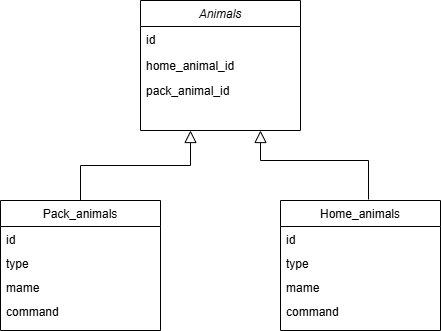

The diagram above was exported from draw.io. Its source (the exported page's mxGraphModel, read from the mxfile embedded in the PNG):
<mxGraphModel dx="1434" dy="830" grid="1" gridSize="10" guides="1" tooltips="1" connect="1" arrows="1" fold="1" page="1" pageScale="1" pageWidth="827" pageHeight="1169" math="0" shadow="0">
  <root>
    <mxCell id="WIyWlLk6GJQsqaUBKTNV-0" />
    <mxCell id="WIyWlLk6GJQsqaUBKTNV-1" parent="WIyWlLk6GJQsqaUBKTNV-0" />
    <mxCell id="zkfFHV4jXpPFQw0GAbJ--0" value="Animals" style="swimlane;fontStyle=2;align=center;verticalAlign=top;childLayout=stackLayout;horizontal=1;startSize=26;horizontalStack=0;resizeParent=1;resizeLast=0;collapsible=1;marginBottom=0;rounded=0;shadow=0;strokeWidth=1;" parent="WIyWlLk6GJQsqaUBKTNV-1" vertex="1">
      <mxGeometry x="360" y="120" width="160" height="130" as="geometry">
        <mxRectangle x="230" y="140" width="160" height="26" as="alternateBounds" />
      </mxGeometry>
    </mxCell>
    <mxCell id="zkfFHV4jXpPFQw0GAbJ--1" value="id" style="text;align=left;verticalAlign=top;spacingLeft=4;spacingRight=4;overflow=hidden;rotatable=0;points=[[0,0.5],[1,0.5]];portConstraint=eastwest;" parent="zkfFHV4jXpPFQw0GAbJ--0" vertex="1">
      <mxGeometry y="26" width="160" height="26" as="geometry" />
    </mxCell>
    <mxCell id="zkfFHV4jXpPFQw0GAbJ--2" value="home_animal_id" style="text;align=left;verticalAlign=top;spacingLeft=4;spacingRight=4;overflow=hidden;rotatable=0;points=[[0,0.5],[1,0.5]];portConstraint=eastwest;rounded=0;shadow=0;html=0;" parent="zkfFHV4jXpPFQw0GAbJ--0" vertex="1">
      <mxGeometry y="52" width="160" height="26" as="geometry" />
    </mxCell>
    <mxCell id="zkfFHV4jXpPFQw0GAbJ--4" value="" style="line;html=1;strokeWidth=1;align=left;verticalAlign=middle;spacingTop=-1;spacingLeft=3;spacingRight=3;rotatable=0;labelPosition=right;points=[];portConstraint=eastwest;" parent="zkfFHV4jXpPFQw0GAbJ--0" vertex="1">
      <mxGeometry y="78" width="160" as="geometry" />
    </mxCell>
    <mxCell id="zkfFHV4jXpPFQw0GAbJ--12" value="" style="endArrow=block;endSize=10;endFill=0;shadow=0;strokeWidth=1;rounded=0;curved=0;edgeStyle=elbowEdgeStyle;elbow=vertical;exitX=0.5;exitY=0;exitDx=0;exitDy=0;" parent="WIyWlLk6GJQsqaUBKTNV-1" source="dYXSafKHrekfXHnLznGL-78" edge="1">
      <mxGeometry width="160" relative="1" as="geometry">
        <mxPoint x="440" y="300" as="sourcePoint" />
        <mxPoint x="410" y="250" as="targetPoint" />
      </mxGeometry>
    </mxCell>
    <mxCell id="zkfFHV4jXpPFQw0GAbJ--13" value="Home_animals" style="swimlane;fontStyle=0;align=center;verticalAlign=top;childLayout=stackLayout;horizontal=1;startSize=26;horizontalStack=0;resizeParent=1;resizeLast=0;collapsible=1;marginBottom=0;rounded=0;shadow=0;strokeWidth=1;" parent="WIyWlLk6GJQsqaUBKTNV-1" vertex="1">
      <mxGeometry x="500" y="320" width="160" height="130" as="geometry">
        <mxRectangle x="340" y="380" width="170" height="26" as="alternateBounds" />
      </mxGeometry>
    </mxCell>
    <mxCell id="zkfFHV4jXpPFQw0GAbJ--14" value="id" style="text;align=left;verticalAlign=top;spacingLeft=4;spacingRight=4;overflow=hidden;rotatable=0;points=[[0,0.5],[1,0.5]];portConstraint=eastwest;" parent="zkfFHV4jXpPFQw0GAbJ--13" vertex="1">
      <mxGeometry y="26" width="160" height="24" as="geometry" />
    </mxCell>
    <mxCell id="dYXSafKHrekfXHnLznGL-5" value="type" style="text;align=left;verticalAlign=top;spacingLeft=4;spacingRight=4;overflow=hidden;rotatable=0;points=[[0,0.5],[1,0.5]];portConstraint=eastwest;" vertex="1" parent="zkfFHV4jXpPFQw0GAbJ--13">
      <mxGeometry y="50" width="160" height="24" as="geometry" />
    </mxCell>
    <mxCell id="dYXSafKHrekfXHnLznGL-4" value="mame" style="text;align=left;verticalAlign=top;spacingLeft=4;spacingRight=4;overflow=hidden;rotatable=0;points=[[0,0.5],[1,0.5]];portConstraint=eastwest;" vertex="1" parent="zkfFHV4jXpPFQw0GAbJ--13">
      <mxGeometry y="74" width="160" height="24" as="geometry" />
    </mxCell>
    <mxCell id="dYXSafKHrekfXHnLznGL-3" value="command" style="text;align=left;verticalAlign=top;spacingLeft=4;spacingRight=4;overflow=hidden;rotatable=0;points=[[0,0.5],[1,0.5]];portConstraint=eastwest;" vertex="1" parent="zkfFHV4jXpPFQw0GAbJ--13">
      <mxGeometry y="98" width="160" height="24" as="geometry" />
    </mxCell>
    <mxCell id="zkfFHV4jXpPFQw0GAbJ--16" value="" style="endArrow=block;endSize=10;endFill=0;shadow=0;strokeWidth=1;rounded=0;curved=0;edgeStyle=elbowEdgeStyle;elbow=vertical;entryX=0.75;entryY=1;entryDx=0;entryDy=0;exitX=0.55;exitY=-0.008;exitDx=0;exitDy=0;exitPerimeter=0;" parent="WIyWlLk6GJQsqaUBKTNV-1" source="zkfFHV4jXpPFQw0GAbJ--13" edge="1">
      <mxGeometry width="160" relative="1" as="geometry">
        <mxPoint x="550" y="320" as="sourcePoint" />
        <mxPoint x="480" y="250" as="targetPoint" />
        <Array as="points">
          <mxPoint x="560" y="280" />
        </Array>
      </mxGeometry>
    </mxCell>
    <mxCell id="dYXSafKHrekfXHnLznGL-1" value="pack_animal_id" style="text;align=left;verticalAlign=top;spacingLeft=4;spacingRight=4;overflow=hidden;rotatable=0;points=[[0,0.5],[1,0.5]];portConstraint=eastwest;rounded=0;shadow=0;html=0;" vertex="1" parent="WIyWlLk6GJQsqaUBKTNV-1">
      <mxGeometry x="360" y="197" width="160" height="26" as="geometry" />
    </mxCell>
    <mxCell id="dYXSafKHrekfXHnLznGL-78" value="Pack_animals" style="swimlane;fontStyle=0;align=center;verticalAlign=top;childLayout=stackLayout;horizontal=1;startSize=26;horizontalStack=0;resizeParent=1;resizeLast=0;collapsible=1;marginBottom=0;rounded=0;shadow=0;strokeWidth=1;" vertex="1" parent="WIyWlLk6GJQsqaUBKTNV-1">
      <mxGeometry x="220" y="320" width="160" height="130" as="geometry">
        <mxRectangle x="340" y="380" width="170" height="26" as="alternateBounds" />
      </mxGeometry>
    </mxCell>
    <mxCell id="dYXSafKHrekfXHnLznGL-79" value="id" style="text;align=left;verticalAlign=top;spacingLeft=4;spacingRight=4;overflow=hidden;rotatable=0;points=[[0,0.5],[1,0.5]];portConstraint=eastwest;" vertex="1" parent="dYXSafKHrekfXHnLznGL-78">
      <mxGeometry y="26" width="160" height="24" as="geometry" />
    </mxCell>
    <mxCell id="dYXSafKHrekfXHnLznGL-80" value="type" style="text;align=left;verticalAlign=top;spacingLeft=4;spacingRight=4;overflow=hidden;rotatable=0;points=[[0,0.5],[1,0.5]];portConstraint=eastwest;" vertex="1" parent="dYXSafKHrekfXHnLznGL-78">
      <mxGeometry y="50" width="160" height="24" as="geometry" />
    </mxCell>
    <mxCell id="dYXSafKHrekfXHnLznGL-81" value="mame" style="text;align=left;verticalAlign=top;spacingLeft=4;spacingRight=4;overflow=hidden;rotatable=0;points=[[0,0.5],[1,0.5]];portConstraint=eastwest;" vertex="1" parent="dYXSafKHrekfXHnLznGL-78">
      <mxGeometry y="74" width="160" height="24" as="geometry" />
    </mxCell>
    <mxCell id="dYXSafKHrekfXHnLznGL-82" value="command" style="text;align=left;verticalAlign=top;spacingLeft=4;spacingRight=4;overflow=hidden;rotatable=0;points=[[0,0.5],[1,0.5]];portConstraint=eastwest;" vertex="1" parent="dYXSafKHrekfXHnLznGL-78">
      <mxGeometry y="98" width="160" height="24" as="geometry" />
    </mxCell>
  </root>
</mxGraphModel>